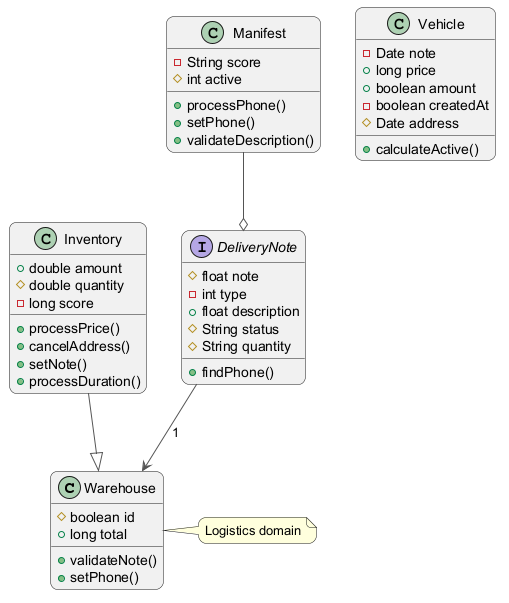

The diagram above was rendered by PlantUML. Its source (embedded in the PNG):
@startuml
skinparam backgroundColor #FFFFFF
skinparam roundCorner 15
skinparam ArrowColor #555555
class Warehouse {
  #boolean id
  +long total
  +validateNote()
  +setPhone()
}
class Manifest {
  -String score
  #int active
  +processPhone()
  +setPhone()
  +validateDescription()
}
class Inventory {
  +double amount
  #double quantity
  -long score
  +processPrice()
  +cancelAddress()
  +setNote()
  +processDuration()
}
interface DeliveryNote {
  #float note
  -int type
  +float description
  #String status
  #String quantity
  +findPhone()
}
class Vehicle {
  -Date note
  +long price
  +boolean amount
  -boolean createdAt
  #Date address
  +calculateActive()
}
DeliveryNote --> Warehouse : "1"
Manifest --o DeliveryNote
Inventory --|> Warehouse
note right of Warehouse : Logistics domain
@enduml